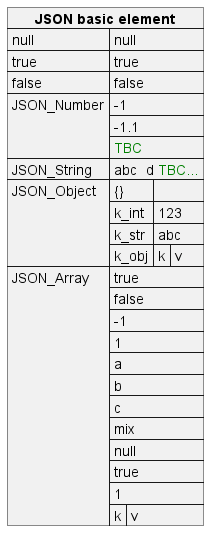

The diagram above was rendered by PlantUML. Its source (embedded in the PNG):
@startuml
json "<b>JSON basic element" as J {
"null": null,
"true": true,
"false": false,
"JSON_Number": [-1, -1.1, "<color:green>TBC"],
"JSON_String": "a\nb\rc\td <color:green>TBC...",
"JSON_Object": {
  "{}": {},
  "k_int": 123,
  "k_str": "abc",
  "k_obj": {"k": "v"}
},
"JSON_Array" : [
  [],
  [true, false],
  [-1, 1],
  ["a", "b", "c"],
  ["mix", null, true, 1, {"k": "v"}]
]
}
@enduml